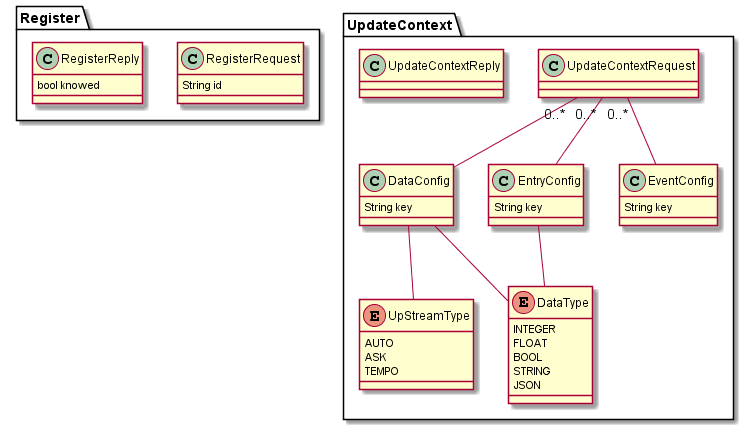

The diagram above was rendered by PlantUML. Its source (embedded in the PNG):
@startuml

package Register {

    class RegisterRequest {
        String id
    }

    class RegisterReply {
        bool knowed
    }

}

package UpdateContext {

    class UpdateContextRequest {

    }

    class UpdateContextReply {

    }


    enum UpStreamType {
        AUTO
        ASK
        TEMPO
    }

    enum DataType {
        INTEGER
        FLOAT
        BOOL
        STRING
        JSON
    }

    class DataConfig {
        String key

    }

    class EntryConfig {
        String key
    }

    class EventConfig {
        String key
    }
}

DataConfig -- DataType
DataConfig -- UpStreamType

EntryConfig -- DataType

UpdateContextRequest "0..*" -- DataConfig
UpdateContextRequest "0..*" -- EntryConfig
UpdateContextRequest "0..*" -- EventConfig

@enduml